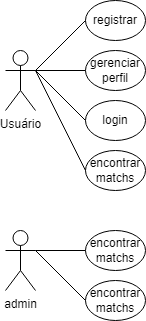

The diagram above was exported from draw.io. Its source (the exported page's mxGraphModel, read from the mxfile embedded in the PNG):
<mxGraphModel dx="472" dy="754" grid="1" gridSize="10" guides="1" tooltips="1" connect="1" arrows="1" fold="1" page="1" pageScale="1" pageWidth="827" pageHeight="1169" math="0" shadow="0">
  <root>
    <mxCell id="0" />
    <mxCell id="1" parent="0" />
    <mxCell id="FjogYZpQoj0A8NJ4T2ad-1" value="Usuário" style="shape=umlActor;verticalLabelPosition=bottom;verticalAlign=top;html=1;outlineConnect=0;" vertex="1" parent="1">
      <mxGeometry x="80" y="80" width="30" height="60" as="geometry" />
    </mxCell>
    <mxCell id="FjogYZpQoj0A8NJ4T2ad-4" value="registrar" style="ellipse;whiteSpace=wrap;html=1;" vertex="1" parent="1">
      <mxGeometry x="160" y="30" width="60" height="40" as="geometry" />
    </mxCell>
    <mxCell id="FjogYZpQoj0A8NJ4T2ad-6" value="gerenciar perfil" style="ellipse;whiteSpace=wrap;html=1;" vertex="1" parent="1">
      <mxGeometry x="160" y="80" width="60" height="40" as="geometry" />
    </mxCell>
    <mxCell id="FjogYZpQoj0A8NJ4T2ad-7" value="encontrar matchs" style="ellipse;whiteSpace=wrap;html=1;" vertex="1" parent="1">
      <mxGeometry x="160" y="180" width="60" height="40" as="geometry" />
    </mxCell>
    <mxCell id="FjogYZpQoj0A8NJ4T2ad-11" value="" style="endArrow=none;html=1;rounded=0;entryX=1;entryY=0.3333333333333333;entryDx=0;entryDy=0;entryPerimeter=0;exitX=0;exitY=0.5;exitDx=0;exitDy=0;" edge="1" parent="1" source="FjogYZpQoj0A8NJ4T2ad-4" target="FjogYZpQoj0A8NJ4T2ad-1">
      <mxGeometry width="50" height="50" relative="1" as="geometry">
        <mxPoint x="670" y="400" as="sourcePoint" />
        <mxPoint x="720" y="350" as="targetPoint" />
      </mxGeometry>
    </mxCell>
    <mxCell id="FjogYZpQoj0A8NJ4T2ad-13" value="" style="endArrow=none;html=1;rounded=0;entryX=1;entryY=0.3333333333333333;entryDx=0;entryDy=0;entryPerimeter=0;exitX=0;exitY=0.5;exitDx=0;exitDy=0;" edge="1" parent="1" source="FjogYZpQoj0A8NJ4T2ad-6" target="FjogYZpQoj0A8NJ4T2ad-1">
      <mxGeometry width="50" height="50" relative="1" as="geometry">
        <mxPoint x="670" y="400" as="sourcePoint" />
        <mxPoint x="720" y="350" as="targetPoint" />
      </mxGeometry>
    </mxCell>
    <mxCell id="FjogYZpQoj0A8NJ4T2ad-14" value="" style="endArrow=none;html=1;rounded=0;exitX=1;exitY=0.3333333333333333;exitDx=0;exitDy=0;exitPerimeter=0;entryX=0;entryY=0.5;entryDx=0;entryDy=0;" edge="1" parent="1" source="FjogYZpQoj0A8NJ4T2ad-1" target="FjogYZpQoj0A8NJ4T2ad-7">
      <mxGeometry width="50" height="50" relative="1" as="geometry">
        <mxPoint x="670" y="400" as="sourcePoint" />
        <mxPoint x="720" y="350" as="targetPoint" />
      </mxGeometry>
    </mxCell>
    <mxCell id="FjogYZpQoj0A8NJ4T2ad-17" value="login" style="ellipse;whiteSpace=wrap;html=1;" vertex="1" parent="1">
      <mxGeometry x="160" y="130" width="60" height="40" as="geometry" />
    </mxCell>
    <mxCell id="FjogYZpQoj0A8NJ4T2ad-18" value="" style="endArrow=none;html=1;rounded=0;exitX=0;exitY=0.5;exitDx=0;exitDy=0;" edge="1" parent="1" source="FjogYZpQoj0A8NJ4T2ad-17">
      <mxGeometry width="50" height="50" relative="1" as="geometry">
        <mxPoint x="670" y="400" as="sourcePoint" />
        <mxPoint x="110" y="100" as="targetPoint" />
      </mxGeometry>
    </mxCell>
    <mxCell id="FjogYZpQoj0A8NJ4T2ad-19" value="admin" style="shape=umlActor;verticalLabelPosition=bottom;verticalAlign=top;html=1;outlineConnect=0;" vertex="1" parent="1">
      <mxGeometry x="80" y="260" width="30" height="60" as="geometry" />
    </mxCell>
    <mxCell id="FjogYZpQoj0A8NJ4T2ad-21" value="encontrar matchs" style="ellipse;whiteSpace=wrap;html=1;" vertex="1" parent="1">
      <mxGeometry x="160" y="260" width="60" height="40" as="geometry" />
    </mxCell>
    <mxCell id="FjogYZpQoj0A8NJ4T2ad-22" value="encontrar matchs" style="ellipse;whiteSpace=wrap;html=1;" vertex="1" parent="1">
      <mxGeometry x="160" y="310" width="60" height="40" as="geometry" />
    </mxCell>
    <mxCell id="FjogYZpQoj0A8NJ4T2ad-25" value="" style="endArrow=none;html=1;rounded=0;entryX=1;entryY=0.3333333333333333;entryDx=0;entryDy=0;entryPerimeter=0;exitX=0;exitY=0.5;exitDx=0;exitDy=0;" edge="1" parent="1" source="FjogYZpQoj0A8NJ4T2ad-21" target="FjogYZpQoj0A8NJ4T2ad-19">
      <mxGeometry width="50" height="50" relative="1" as="geometry">
        <mxPoint x="190" y="390" as="sourcePoint" />
        <mxPoint x="240" y="340" as="targetPoint" />
      </mxGeometry>
    </mxCell>
    <mxCell id="FjogYZpQoj0A8NJ4T2ad-26" value="" style="endArrow=none;html=1;rounded=0;entryX=1;entryY=0.3333333333333333;entryDx=0;entryDy=0;entryPerimeter=0;exitX=0;exitY=0.5;exitDx=0;exitDy=0;" edge="1" parent="1" source="FjogYZpQoj0A8NJ4T2ad-22" target="FjogYZpQoj0A8NJ4T2ad-19">
      <mxGeometry width="50" height="50" relative="1" as="geometry">
        <mxPoint x="190" y="390" as="sourcePoint" />
        <mxPoint x="240" y="340" as="targetPoint" />
      </mxGeometry>
    </mxCell>
  </root>
</mxGraphModel>